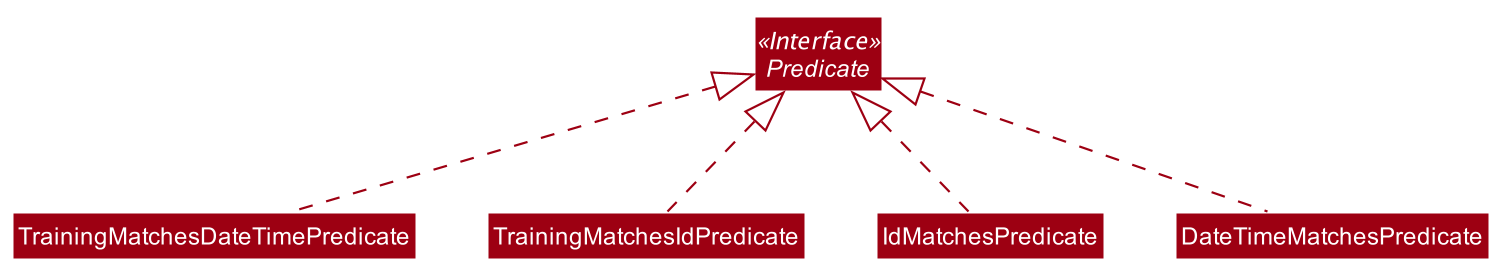

The diagram above was rendered by PlantUML. Its source (embedded in the PNG):
@startuml








skinparam BackgroundColor #FFFFFFF

skinparam Shadowing false

skinparam Class {
    FontColor #FFFFFF
    BorderThickness 1
    BorderColor #FFFFFF
    StereotypeFontColor #FFFFFF
    FontName Arial
}

skinparam Actor {
    BorderColor #000000
    Color #000000
    FontName Arial
}

skinparam Sequence {
    MessageAlign center
    BoxFontSize 15
    BoxPadding 0
    BoxFontColor #FFFFFF
    FontName Arial
}

skinparam Participant {
    FontColor #FFFFFFF
    Padding 20
}

skinparam MinClassWidth 50
skinparam ParticipantPadding 10
skinparam Shadowing false
skinparam DefaultTextAlignment center
skinparam packageStyle Rectangle

hide footbox
hide members
hide circle
skinparam arrowThickness 1.1
skinparam arrowColor #9D0012
skinparam classBackgroundColor #9D0012

Interface Predicate <<Interface>>

Predicate <|.. TrainingMatchesDateTimePredicate
Predicate <|.. TrainingMatchesIdPredicate
Predicate <|.. IdMatchesPredicate
Predicate <|.. DateTimeMatchesPredicate

@enduml